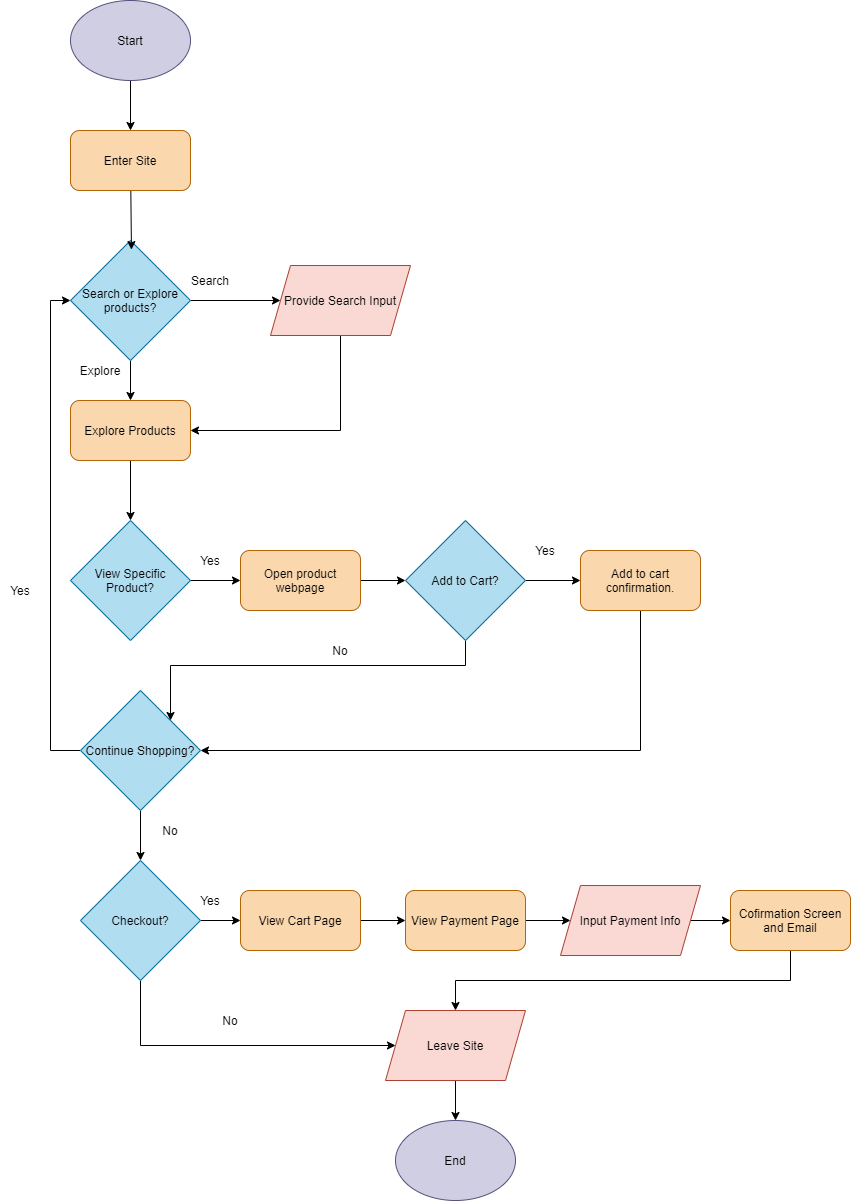

The diagram above was exported from draw.io. Its source (the exported page's mxGraphModel, read from the mxfile embedded in the PNG):
<mxGraphModel dx="802" dy="358" grid="1" gridSize="10" guides="1" tooltips="1" connect="1" arrows="1" fold="1" page="1" pageScale="1" pageWidth="850" pageHeight="1100" math="0" shadow="0">
  <root>
    <mxCell id="0" />
    <mxCell id="1" parent="0" />
    <mxCell id="7" style="edgeStyle=none;rounded=0;orthogonalLoop=1;jettySize=auto;html=1;entryX=0.5;entryY=0;entryDx=0;entryDy=0;" edge="1" parent="1" source="2" target="6">
      <mxGeometry relative="1" as="geometry" />
    </mxCell>
    <mxCell id="2" value="&lt;font color=&quot;#000000&quot;&gt;Start&lt;/font&gt;" style="ellipse;whiteSpace=wrap;html=1;fillColor=#d0cee2;strokeColor=#56517e;" vertex="1" parent="1">
      <mxGeometry x="90" y="60" width="120" height="80" as="geometry" />
    </mxCell>
    <mxCell id="15" style="edgeStyle=none;rounded=0;orthogonalLoop=1;jettySize=auto;html=1;exitX=0.5;exitY=1;exitDx=0;exitDy=0;" edge="1" parent="1" source="3" target="10">
      <mxGeometry relative="1" as="geometry" />
    </mxCell>
    <mxCell id="16" style="edgeStyle=none;rounded=0;orthogonalLoop=1;jettySize=auto;html=1;exitX=1;exitY=0.5;exitDx=0;exitDy=0;entryX=0;entryY=0.5;entryDx=0;entryDy=0;" edge="1" parent="1" source="3" target="49">
      <mxGeometry relative="1" as="geometry">
        <mxPoint x="270" y="360" as="targetPoint" />
      </mxGeometry>
    </mxCell>
    <mxCell id="3" value="&lt;font color=&quot;#000000&quot;&gt;Search or Explore products?&lt;/font&gt;" style="rhombus;whiteSpace=wrap;html=1;fillColor=#b1ddf0;strokeColor=#10739e;" vertex="1" parent="1">
      <mxGeometry x="90" y="300" width="120" height="120" as="geometry" />
    </mxCell>
    <mxCell id="8" style="edgeStyle=none;rounded=0;orthogonalLoop=1;jettySize=auto;html=1;entryX=0.508;entryY=0.076;entryDx=0;entryDy=0;entryPerimeter=0;" edge="1" parent="1" source="6" target="3">
      <mxGeometry relative="1" as="geometry" />
    </mxCell>
    <mxCell id="6" value="&lt;font color=&quot;#000000&quot;&gt;Enter Site&lt;/font&gt;" style="rounded=1;whiteSpace=wrap;html=1;fillColor=#fad7ac;strokeColor=#b46504;" vertex="1" parent="1">
      <mxGeometry x="90" y="190" width="120" height="60" as="geometry" />
    </mxCell>
    <mxCell id="17" style="edgeStyle=orthogonalEdgeStyle;rounded=0;orthogonalLoop=1;jettySize=auto;html=1;exitX=0.5;exitY=1;exitDx=0;exitDy=0;entryX=1;entryY=0.5;entryDx=0;entryDy=0;" edge="1" parent="1" source="49" target="10">
      <mxGeometry relative="1" as="geometry">
        <mxPoint x="330" y="390" as="sourcePoint" />
      </mxGeometry>
    </mxCell>
    <mxCell id="30" style="edgeStyle=orthogonalEdgeStyle;rounded=0;orthogonalLoop=1;jettySize=auto;html=1;exitX=0.5;exitY=1;exitDx=0;exitDy=0;" edge="1" parent="1" source="10" target="24">
      <mxGeometry relative="1" as="geometry" />
    </mxCell>
    <mxCell id="10" value="&lt;font color=&quot;#000000&quot;&gt;Explore Products&lt;/font&gt;" style="rounded=1;whiteSpace=wrap;html=1;fillColor=#fad7ac;strokeColor=#b46504;" vertex="1" parent="1">
      <mxGeometry x="90" y="460" width="120" height="60" as="geometry" />
    </mxCell>
    <mxCell id="13" value="Search" style="text;html=1;strokeColor=none;fillColor=none;align=center;verticalAlign=middle;whiteSpace=wrap;rounded=0;" vertex="1" parent="1">
      <mxGeometry x="210" y="330" width="40" height="20" as="geometry" />
    </mxCell>
    <mxCell id="14" value="Explore" style="text;html=1;strokeColor=none;fillColor=none;align=center;verticalAlign=middle;whiteSpace=wrap;rounded=0;" vertex="1" parent="1">
      <mxGeometry x="100" y="420" width="40" height="20" as="geometry" />
    </mxCell>
    <mxCell id="41" style="edgeStyle=orthogonalEdgeStyle;rounded=0;orthogonalLoop=1;jettySize=auto;html=1;exitX=0.5;exitY=1;exitDx=0;exitDy=0;entryX=0.5;entryY=0;entryDx=0;entryDy=0;" edge="1" parent="1" source="19" target="28">
      <mxGeometry relative="1" as="geometry" />
    </mxCell>
    <mxCell id="45" style="edgeStyle=orthogonalEdgeStyle;rounded=0;orthogonalLoop=1;jettySize=auto;html=1;exitX=0;exitY=0.5;exitDx=0;exitDy=0;entryX=0;entryY=0.5;entryDx=0;entryDy=0;" edge="1" parent="1" source="19" target="3">
      <mxGeometry relative="1" as="geometry" />
    </mxCell>
    <mxCell id="19" value="&lt;font color=&quot;#000000&quot;&gt;Continue Shopping?&lt;/font&gt;" style="rhombus;whiteSpace=wrap;html=1;fillColor=#b1ddf0;strokeColor=#10739e;" vertex="1" parent="1">
      <mxGeometry x="100" y="750" width="120" height="120" as="geometry" />
    </mxCell>
    <mxCell id="33" style="edgeStyle=orthogonalEdgeStyle;rounded=0;orthogonalLoop=1;jettySize=auto;html=1;exitX=1;exitY=0.5;exitDx=0;exitDy=0;entryX=0;entryY=0.5;entryDx=0;entryDy=0;" edge="1" parent="1" source="22" target="26">
      <mxGeometry relative="1" as="geometry" />
    </mxCell>
    <mxCell id="36" style="edgeStyle=orthogonalEdgeStyle;rounded=0;orthogonalLoop=1;jettySize=auto;html=1;exitX=0.5;exitY=1;exitDx=0;exitDy=0;entryX=1;entryY=0;entryDx=0;entryDy=0;" edge="1" parent="1" source="22" target="19">
      <mxGeometry relative="1" as="geometry" />
    </mxCell>
    <mxCell id="22" value="&lt;font color=&quot;#000000&quot;&gt;Add to Cart?&lt;/font&gt;" style="rhombus;whiteSpace=wrap;html=1;fillColor=#b1ddf0;strokeColor=#10739e;" vertex="1" parent="1">
      <mxGeometry x="425" y="580" width="120" height="120" as="geometry" />
    </mxCell>
    <mxCell id="32" style="edgeStyle=orthogonalEdgeStyle;rounded=0;orthogonalLoop=1;jettySize=auto;html=1;exitX=1;exitY=0.5;exitDx=0;exitDy=0;" edge="1" parent="1" source="23" target="22">
      <mxGeometry relative="1" as="geometry" />
    </mxCell>
    <mxCell id="23" value="&lt;font color=&quot;#000000&quot;&gt;Open product webpage&lt;/font&gt;" style="rounded=1;whiteSpace=wrap;html=1;fillColor=#fad7ac;strokeColor=#b46504;" vertex="1" parent="1">
      <mxGeometry x="260" y="610" width="120" height="60" as="geometry" />
    </mxCell>
    <mxCell id="31" style="edgeStyle=orthogonalEdgeStyle;rounded=0;orthogonalLoop=1;jettySize=auto;html=1;exitX=1;exitY=0.5;exitDx=0;exitDy=0;entryX=0;entryY=0.5;entryDx=0;entryDy=0;" edge="1" parent="1" source="24" target="23">
      <mxGeometry relative="1" as="geometry" />
    </mxCell>
    <mxCell id="24" value="&lt;font color=&quot;#000000&quot;&gt;View Specific Product?&lt;/font&gt;" style="rhombus;whiteSpace=wrap;html=1;fillColor=#b1ddf0;strokeColor=#10739e;" vertex="1" parent="1">
      <mxGeometry x="90" y="580" width="120" height="120" as="geometry" />
    </mxCell>
    <mxCell id="38" style="edgeStyle=orthogonalEdgeStyle;rounded=0;orthogonalLoop=1;jettySize=auto;html=1;exitX=0.5;exitY=1;exitDx=0;exitDy=0;entryX=1;entryY=0.5;entryDx=0;entryDy=0;" edge="1" parent="1" source="26" target="19">
      <mxGeometry relative="1" as="geometry" />
    </mxCell>
    <mxCell id="26" value="&lt;font color=&quot;#000000&quot;&gt;Add to cart confirmation.&lt;/font&gt;" style="rounded=1;whiteSpace=wrap;html=1;fillColor=#fad7ac;strokeColor=#b46504;" vertex="1" parent="1">
      <mxGeometry x="600" y="610" width="120" height="60" as="geometry" />
    </mxCell>
    <mxCell id="55" style="edgeStyle=orthogonalEdgeStyle;rounded=0;orthogonalLoop=1;jettySize=auto;html=1;exitX=1;exitY=0.5;exitDx=0;exitDy=0;" edge="1" parent="1" source="28" target="44">
      <mxGeometry relative="1" as="geometry" />
    </mxCell>
    <mxCell id="61" style="edgeStyle=orthogonalEdgeStyle;rounded=0;orthogonalLoop=1;jettySize=auto;html=1;exitX=0.5;exitY=1;exitDx=0;exitDy=0;entryX=0;entryY=0.5;entryDx=0;entryDy=0;" edge="1" parent="1" source="28" target="51">
      <mxGeometry relative="1" as="geometry">
        <Array as="points">
          <mxPoint x="160" y="1105" />
        </Array>
      </mxGeometry>
    </mxCell>
    <mxCell id="28" value="&lt;font color=&quot;#000000&quot;&gt;Checkout?&lt;/font&gt;" style="rhombus;whiteSpace=wrap;html=1;fillColor=#b1ddf0;strokeColor=#10739e;" vertex="1" parent="1">
      <mxGeometry x="100" y="920" width="120" height="120" as="geometry" />
    </mxCell>
    <mxCell id="34" value="Yes" style="text;html=1;strokeColor=none;fillColor=none;align=center;verticalAlign=middle;whiteSpace=wrap;rounded=0;" vertex="1" parent="1">
      <mxGeometry x="210" y="610" width="40" height="20" as="geometry" />
    </mxCell>
    <mxCell id="35" value="Yes" style="text;html=1;strokeColor=none;fillColor=none;align=center;verticalAlign=middle;whiteSpace=wrap;rounded=0;" vertex="1" parent="1">
      <mxGeometry x="545" y="600" width="40" height="20" as="geometry" />
    </mxCell>
    <mxCell id="37" value="No" style="text;html=1;strokeColor=none;fillColor=none;align=center;verticalAlign=middle;whiteSpace=wrap;rounded=0;" vertex="1" parent="1">
      <mxGeometry x="340" y="700" width="40" height="20" as="geometry" />
    </mxCell>
    <mxCell id="40" value="Yes" style="text;html=1;strokeColor=none;fillColor=none;align=center;verticalAlign=middle;whiteSpace=wrap;rounded=0;" vertex="1" parent="1">
      <mxGeometry x="20" y="640" width="40" height="20" as="geometry" />
    </mxCell>
    <mxCell id="42" value="No" style="text;html=1;strokeColor=none;fillColor=none;align=center;verticalAlign=middle;whiteSpace=wrap;rounded=0;" vertex="1" parent="1">
      <mxGeometry x="170" y="880" width="40" height="20" as="geometry" />
    </mxCell>
    <mxCell id="56" style="edgeStyle=orthogonalEdgeStyle;rounded=0;orthogonalLoop=1;jettySize=auto;html=1;exitX=1;exitY=0.5;exitDx=0;exitDy=0;entryX=0;entryY=0.5;entryDx=0;entryDy=0;" edge="1" parent="1" source="44" target="46">
      <mxGeometry relative="1" as="geometry" />
    </mxCell>
    <mxCell id="44" value="&lt;font color=&quot;#000000&quot;&gt;View Cart Page&lt;/font&gt;" style="rounded=1;whiteSpace=wrap;html=1;fillColor=#fad7ac;strokeColor=#b46504;" vertex="1" parent="1">
      <mxGeometry x="260" y="950" width="120" height="60" as="geometry" />
    </mxCell>
    <mxCell id="57" style="edgeStyle=orthogonalEdgeStyle;rounded=0;orthogonalLoop=1;jettySize=auto;html=1;exitX=1;exitY=0.5;exitDx=0;exitDy=0;entryX=0;entryY=0.5;entryDx=0;entryDy=0;" edge="1" parent="1" source="46" target="53">
      <mxGeometry relative="1" as="geometry" />
    </mxCell>
    <mxCell id="46" value="&lt;font color=&quot;#000000&quot;&gt;View Payment Page&lt;/font&gt;" style="rounded=1;whiteSpace=wrap;html=1;fillColor=#fad7ac;strokeColor=#b46504;" vertex="1" parent="1">
      <mxGeometry x="425" y="950" width="120" height="60" as="geometry" />
    </mxCell>
    <mxCell id="49" value="&lt;font color=&quot;#000000&quot;&gt;Provide Search Input&lt;/font&gt;" style="shape=parallelogram;perimeter=parallelogramPerimeter;whiteSpace=wrap;html=1;fixedSize=1;fillColor=#fad9d5;strokeColor=#ae4132;" vertex="1" parent="1">
      <mxGeometry x="290" y="325" width="140" height="70" as="geometry" />
    </mxCell>
    <mxCell id="62" style="edgeStyle=orthogonalEdgeStyle;rounded=0;orthogonalLoop=1;jettySize=auto;html=1;exitX=0.5;exitY=1;exitDx=0;exitDy=0;entryX=0.5;entryY=0;entryDx=0;entryDy=0;" edge="1" parent="1" source="51" target="54">
      <mxGeometry relative="1" as="geometry" />
    </mxCell>
    <mxCell id="51" value="&lt;font color=&quot;#000000&quot;&gt;Leave Site&lt;/font&gt;" style="shape=parallelogram;perimeter=parallelogramPerimeter;whiteSpace=wrap;html=1;fixedSize=1;fillColor=#fad9d5;strokeColor=#ae4132;" vertex="1" parent="1">
      <mxGeometry x="405" y="1070" width="140" height="70" as="geometry" />
    </mxCell>
    <mxCell id="60" style="edgeStyle=orthogonalEdgeStyle;rounded=0;orthogonalLoop=1;jettySize=auto;html=1;exitX=0.5;exitY=1;exitDx=0;exitDy=0;" edge="1" parent="1" source="52" target="51">
      <mxGeometry relative="1" as="geometry" />
    </mxCell>
    <mxCell id="52" value="&lt;font color=&quot;#000000&quot;&gt;Cofirmation Screen and Email&lt;/font&gt;" style="rounded=1;whiteSpace=wrap;html=1;fillColor=#fad7ac;strokeColor=#b46504;" vertex="1" parent="1">
      <mxGeometry x="750" y="950" width="120" height="60" as="geometry" />
    </mxCell>
    <mxCell id="58" style="edgeStyle=orthogonalEdgeStyle;rounded=0;orthogonalLoop=1;jettySize=auto;html=1;exitX=1;exitY=0.5;exitDx=0;exitDy=0;entryX=0;entryY=0.5;entryDx=0;entryDy=0;" edge="1" parent="1" source="53" target="52">
      <mxGeometry relative="1" as="geometry" />
    </mxCell>
    <mxCell id="53" value="&lt;font color=&quot;#000000&quot;&gt;Input Payment Info&lt;/font&gt;" style="shape=parallelogram;perimeter=parallelogramPerimeter;whiteSpace=wrap;html=1;fixedSize=1;fillColor=#fad9d5;strokeColor=#ae4132;" vertex="1" parent="1">
      <mxGeometry x="580" y="945" width="140" height="70" as="geometry" />
    </mxCell>
    <mxCell id="54" value="&lt;font color=&quot;#000000&quot;&gt;End&lt;/font&gt;" style="ellipse;whiteSpace=wrap;html=1;fillColor=#d0cee2;strokeColor=#56517e;" vertex="1" parent="1">
      <mxGeometry x="415" y="1180" width="120" height="80" as="geometry" />
    </mxCell>
    <mxCell id="63" value="No" style="text;html=1;strokeColor=none;fillColor=none;align=center;verticalAlign=middle;whiteSpace=wrap;rounded=0;" vertex="1" parent="1">
      <mxGeometry x="230" y="1070" width="40" height="20" as="geometry" />
    </mxCell>
    <mxCell id="64" value="Yes" style="text;html=1;strokeColor=none;fillColor=none;align=center;verticalAlign=middle;whiteSpace=wrap;rounded=0;" vertex="1" parent="1">
      <mxGeometry x="210" y="950" width="40" height="20" as="geometry" />
    </mxCell>
  </root>
</mxGraphModel>